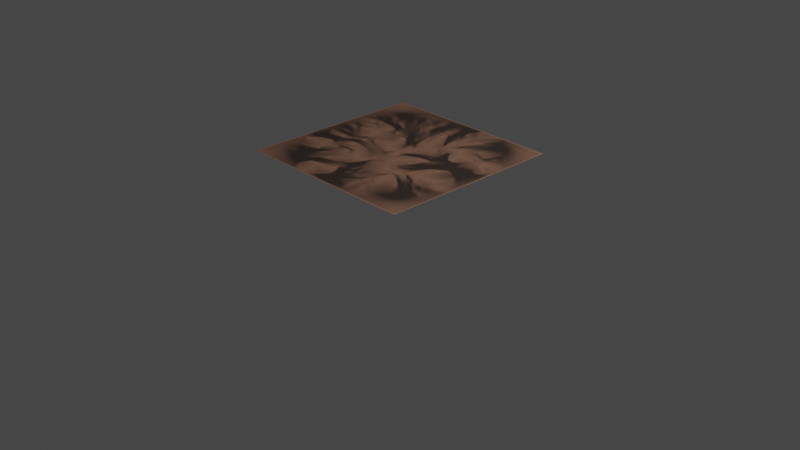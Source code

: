 # Source: mesa_island_txa_desert.blend  (saved by Blender 3.1.7; exported with 4.5.12 LTS)
import bpy
from mathutils import Matrix  # noqa: F401  (used for matrix-valued properties, if any)

bpy.ops.wm.read_factory_settings(use_empty=True)
scene = bpy.context.scene
scene.name = 'Scene'

# ---- collections
col_collection = bpy.data.collections.new('Collection'); scene.collection.children.link(col_collection)

# ---- images (referenced by path relative to the original .blend; pixels are not part of the script)
import os
ASSET_DIR = os.environ.get("B2B_ASSET_DIR", "")  # directory of the original .blend (textures are referenced by path, not embedded)
HERE = os.path.dirname(os.path.abspath(__file__))  # packed textures are extracted next to this script under _unpacked/

def load_image(name, relpath, width, height, colorspace="sRGB"):
    """Load a texture the original file referenced (path relative to the .blend, or extracted next to this script)."""
    p = next((c for c in (os.path.join(HERE, relpath), os.path.join(ASSET_DIR, relpath)) if relpath and os.path.exists(c)), "")
    if p:
        img = bpy.data.images.load(p, check_existing=True)
        img.name = name
    else:  # same state as the original file: an image datablock whose file is absent (Cycles renders it pink)
        img = bpy.data.images.new(name, width, height)
        img.source = "FILE"
        img.filepath = "//" + (relpath or name)
    img.colorspace_settings.name = colorspace
    return img
img_ant01_005_water = load_image('ant01.005_water', '_unpacked/ant01.46397a3a.exr', 128, 128, 'Linear Rec.709')
img_ant01_005_avalanche = load_image('ant01.005_avalanche', '_unpacked/ant01.ed33ec46.exr', 128, 128, 'Linear Rec.709')
img_ant01_005_normal = load_image('ant01.005_normal', '_unpacked/ant01.305da80a.exr', 128, 128, 'Linear Rec.709')
img_ant01_005_erodedheight = load_image('ant01.005_erodedheight', '_unpacked/ant01.c029d454.exr', 128, 128, 'Linear Rec.709')

# ---- materials (node trees are filled in below, after node groups)
mat_ant01_005_desert = bpy.data.materials.new('ant01.005_Desert')
mat_ant01_005_desert.use_transparent_shadow = False

# ---- node groups
ng_mesa = bpy.data.node_groups.new('Mesa', 'ShaderNodeTree')
_s = ng_mesa.interface.new_socket(name='BSDF', in_out='OUTPUT', socket_type='NodeSocketShader')
_s = ng_mesa.interface.new_socket(name='Fac', in_out='OUTPUT', socket_type='NodeSocketFloat')
_s.subtype = 'FACTOR'
_s = ng_mesa.interface.new_socket(name='Fac', in_out='INPUT', socket_type='NodeSocketFloat')
_s.subtype = 'FACTOR'
_s.min_value = 0.0
_s.max_value = 1.0
_N = ng_mesa.nodes; _L = ng_mesa.links
n0 = _N.new('ShaderNodeSeparateXYZ'); n0.name = 'Separate XYZ'; n0.location = (-608, -114)
n1 = _N.new('ShaderNodeMix'); n1.name = 'Mix'; n1.location = (-388, -76)
n1.data_type = 'RGBA'
n1.inputs[0].default_value = 0.01
n2 = _N.new('ShaderNodeTexNoise'); n2.name = 'Noise Texture.002'; n2.location = (-614, 93)
n2.inputs[2].default_value = 50.0
n2.inputs[3].default_value = 4.0
n3 = _N.new('ShaderNodeValToRGB'); n3.name = 'ColorRamp'; n3.location = (271, 93)
while len(n3.color_ramp.elements) > 1: n3.color_ramp.elements.remove(n3.color_ramp.elements[-1])
n3.color_ramp.elements[0].position = 0.0; n3.color_ramp.elements[0].color = (0.1095, 0.05448, 0.03071, 1.0)
_e = n3.color_ramp.elements.new(0.3182); _e.color = (0.4072, 0.2051, 0.1248, 1.0)
_e = n3.color_ramp.elements.new(0.6409); _e.color = (0.06301, 0.02732, 0.02217, 1.0)
_e = n3.color_ramp.elements.new(1.0); _e.color = (0.2016, 0.2016, 0.1746, 1.0)
n4 = _N.new('NodeGroupInput'); n4.name = 'Group Input'; n4.location = (-890, -303)
n5 = _N.new('ShaderNodeValToRGB'); n5.name = 'ColorRamp.001'; n5.location = (326, -594)
while len(n5.color_ramp.elements) > 1: n5.color_ramp.elements.remove(n5.color_ramp.elements[-1])
n5.color_ramp.elements[0].position = 0.0; n5.color_ramp.elements[0].color = (1.0, 1.0, 1.0, 1.0)
_e = n5.color_ramp.elements.new(0.4045); _e.color = (0.1004, 0.1004, 0.1004, 1.0)
n6 = _N.new('ShaderNodeTexVoronoi'); n6.name = 'Voronoi Texture'; n6.location = (-168, -23)
n6.voronoi_dimensions = '1D'
n6.inputs[2].default_value = 1.5
n7 = _N.new('ShaderNodeTexNoise'); n7.name = 'Noise Texture'; n7.location = (77, 47)
n8 = _N.new('ShaderNodeNewGeometry'); n8.name = 'Geometry'; n8.location = (-902, -66)
n9 = _N.new('ShaderNodeTexNoise'); n9.name = 'Noise Texture.003'; n9.location = (69, -418)
n9.inputs[2].default_value = 500.0
n10 = _N.new('ShaderNodeBsdfPrincipled'); n10.name = 'Principled BSDF'; n10.location = (1379, 95)
n10.distribution = 'GGX'
n10.subsurface_method = 'RANDOM_WALK_SKIN'
n10.inputs[2].default_value = 1.0
n10.inputs[3].default_value = 1.45
n10.inputs[27].default_value = (0.0, 0.0, 0.0, 1.0)
n10.inputs[28].default_value = 1.0
n11 = _N.new('NodeGroupOutput'); n11.name = 'Group Output'; n11.location = (1842, 39)
n12 = _N.new('ShaderNodeMix'); n12.name = 'Mix.001'; n12.location = (1003, -127)
n12.data_type = 'RGBA'
n12.blend_type = 'ADD'
n13 = _N.new('ShaderNodeHueSaturation'); n13.name = 'Hue Saturation Value'; n13.location = (1015, 76)
n14 = _N.new('ShaderNodeValToRGB'); n14.name = 'ColorRamp.002'; n14.location = (287, -194)
while len(n14.color_ramp.elements) > 1: n14.color_ramp.elements.remove(n14.color_ramp.elements[-1])
n14.color_ramp.elements[0].position = 0.1773; n14.color_ramp.elements[0].color = (0.0, 0.0, 0.0, 1.0)
_e = n14.color_ramp.elements.new(1.0); _e.color = (1.0, 1.0, 1.0, 1.0)
n15 = _N.new('ShaderNodeTexNoise'); n15.name = 'Noise Texture.001'; n15.location = (56, -200)
n15.inputs[2].default_value = 100.0
n16 = _N.new('ShaderNodeValToRGB'); n16.name = 'ColorRamp.003'; n16.location = (981, -395)
while len(n16.color_ramp.elements) > 1: n16.color_ramp.elements.remove(n16.color_ramp.elements[-1])
n16.color_ramp.elements[0].position = 0.1773; n16.color_ramp.elements[0].color = (0.4903, 0.4903, 0.4903, 1.0)
_e = n16.color_ramp.elements.new(1.0); _e.color = (1.0, 1.0, 1.0, 1.0)
_L.new(n8.outputs[0], n0.inputs[0])
_L.new(n0.outputs[2], n1.inputs[6])
_L.new(n2.outputs[0], n1.inputs[7])
_L.new(n8.outputs[0], n2.inputs[0])
_L.new(n7.outputs[0], n3.inputs[0])
_L.new(n4.outputs[0], n5.inputs[0])
_L.new(n1.outputs[2], n6.inputs[1])
_L.new(n6.outputs[0], n7.inputs[0])
_L.new(n8.outputs[0], n9.inputs[0])
_L.new(n13.outputs[0], n10.inputs[0])
_L.new(n16.outputs[0], n10.inputs[13])
_L.new(n10.outputs[0], n11.inputs[0])
_L.new(n12.outputs[2], n11.inputs[1])
_L.new(n14.outputs[0], n12.inputs[0])
_L.new(n15.outputs[0], n12.inputs[6])
_L.new(n9.outputs[0], n12.inputs[7])
_L.new(n5.outputs[0], n13.inputs[2])
_L.new(n3.outputs[0], n13.inputs[4])
_L.new(n15.outputs[0], n14.inputs[0])
_L.new(n6.outputs[0], n15.inputs[0])
_L.new(n15.outputs[0], n16.inputs[0])
n11.is_active_output = True
ng_maps_002 = bpy.data.node_groups.new('Maps.002', 'ShaderNodeTree')
_s = ng_maps_002.interface.new_socket(name='Height', in_out='OUTPUT', socket_type='NodeSocketColor')
_s = ng_maps_002.interface.new_socket(name='Flowrate', in_out='OUTPUT', socket_type='NodeSocketFloat')
_s = ng_maps_002.interface.new_socket(name='Sediment', in_out='OUTPUT', socket_type='NodeSocketFloat')
_s = ng_maps_002.interface.new_socket(name='Water', in_out='OUTPUT', socket_type='NodeSocketFloat')
_s = ng_maps_002.interface.new_socket(name='Avalanced', in_out='OUTPUT', socket_type='NodeSocketFloat')
_s = ng_maps_002.interface.new_socket(name='Gradient', in_out='OUTPUT', socket_type='NodeSocketFloat')
_s = ng_maps_002.interface.new_socket(name='Scour', in_out='OUTPUT', socket_type='NodeSocketFloat')
_s = ng_maps_002.interface.new_socket(name='Normal', in_out='OUTPUT', socket_type='NodeSocketColor')
_N = ng_maps_002.nodes; _L = ng_maps_002.links
n0 = _N.new('ShaderNodeTexImage'); n0.name = 'Image Texture.001'; n0.location = (-187, 39)
n0.label = 'Image Texture.001'
n0.image = img_ant01_005_water
n1 = _N.new('ShaderNodeSeparateColor'); n1.name = 'Separate RGB'; n1.location = (152, 33)
n1.label = 'Separate RGB'
n2 = _N.new('NodeGroupInput'); n2.name = 'Group Input'; n2.location = (-943, 143)
n2.label = 'Group Input'
n3 = _N.new('ShaderNodeTexCoord'); n3.name = 'Texture Coordinate'; n3.location = (-541, 90)
n3.label = 'Texture Coordinate'
n4 = _N.new('ShaderNodeTexImage'); n4.name = 'Image Texture.002'; n4.location = (-188, -262)
n4.label = 'Image Texture.002'
n4.image = img_ant01_005_avalanche
n5 = _N.new('ShaderNodeTexImage'); n5.name = 'Image Texture.003'; n5.location = (-187, -568)
n5.label = 'Image Texture.002'
n5.image = img_ant01_005_normal
n6 = _N.new('ShaderNodeTexImage'); n6.name = 'Image Texture'; n6.location = (-181, 311)
n6.label = 'Image Texture'
n6.image = img_ant01_005_erodedheight
n7 = _N.new('ShaderNodeSeparateColor'); n7.name = 'Separate RGB.001'; n7.location = (152, -133)
n7.label = 'Separate RGB.001'
n8 = _N.new('NodeGroupOutput'); n8.name = 'Group Output'; n8.location = (451, 21)
n8.label = 'Group Output'
_L.new(n3.outputs[2], n0.inputs[0])
_L.new(n0.outputs[0], n1.inputs[0])
_L.new(n3.outputs[2], n4.inputs[0])
_L.new(n3.outputs[2], n5.inputs[0])
_L.new(n3.outputs[2], n6.inputs[0])
_L.new(n4.outputs[0], n7.inputs[0])
_L.new(n6.outputs[0], n8.inputs[0])
_L.new(n1.outputs[0], n8.inputs[1])
_L.new(n1.outputs[1], n8.inputs[2])
_L.new(n1.outputs[2], n8.inputs[3])
_L.new(n7.outputs[0], n8.inputs[4])
_L.new(n7.outputs[1], n8.inputs[5])
_L.new(n7.outputs[2], n8.inputs[6])
_L.new(n5.outputs[0], n8.inputs[7])
n8.is_active_output = True

# ---- material node trees
mat_ant01_005_desert.use_nodes = True; mat_ant01_005_desert.node_tree.nodes.clear()
_N = mat_ant01_005_desert.node_tree.nodes; _L = mat_ant01_005_desert.node_tree.links
n0 = _N.new('ShaderNodeDisplacement'); n0.name = 'Displacement'; n0.location = (225, -229)
n1 = _N.new('NodeReroute'); n1.name = 'Reroute'; n1.location = (-140, -546)
n1.width = 100
n1.socket_idname = 'NodeSocketFloat'
n2 = _N.new('NodeReroute'); n2.name = 'Reroute.001'; n2.location = (-134, -215)
n2.width = 100
n2.socket_idname = 'NodeSocketFloat'
n3 = _N.new('ShaderNodeOutputMaterial'); n3.name = 'Material Output'; n3.location = (448, -79)
n3.label = 'Material Output'
n4 = _N.new('ShaderNodeGroup'); n4.name = 'Group'; n4.location = (-11, -102)
n4.node_tree = ng_mesa
n5 = _N.new('ShaderNodeGroup'); n5.name = 'Maps'; n5.location = (-392, -493)
n5.label = 'Maps'
n5.node_tree = ng_maps_002
_L.new(n4.outputs[1], n0.inputs[0])
_L.new(n5.outputs[1], n1.inputs[0])
_L.new(n1.outputs[0], n2.inputs[0])
_L.new(n4.outputs[0], n3.inputs[0])
_L.new(n0.outputs[0], n3.inputs[2])
_L.new(n2.outputs[0], n4.inputs[0])
n3.is_active_output = True

# ---- world
world_world = bpy.data.worlds.new('World'); scene.world = world_world
world_world.use_nodes = True; world_world.node_tree.nodes.clear()
_N = world_world.node_tree.nodes; _L = world_world.node_tree.links
n0 = _N.new('ShaderNodeOutputWorld'); n0.name = 'World Output'; n0.location = (300, 300)
n1 = _N.new('ShaderNodeBackground'); n1.name = 'Background'; n1.location = (10, 300)
n1.inputs[0].default_value = (0.05088, 0.05088, 0.05088, 1.0)
_L.new(n1.outputs[0], n0.inputs[0])
n0.is_active_output = True
world_world.color = (0.05088, 0.05088, 0.05088)
world_world.use_sun_shadow = False
world_world.sun_shadow_jitter_overblur = 0.0

# ---- cameras
cam_camera = bpy.data.cameras.new('Camera')
cam_camera.clip_end = 100.0
cam_camera.ortho_scale = 7.314

# ---- lights
light_light = bpy.data.lights.new('Light', 'POINT')
light_light.transmission_factor = 0.0
light_light.energy = 1000.0
light_light.shadow_soft_size = 0.1
light_light.shadow_maximum_resolution = 0.006
light_light.use_absolute_resolution = True

# ---- meshes
me_ant01_026 = bpy.data.meshes.new('ant01.026')
me_ant01_026.from_pydata([(-1.0, -1.0, 0.0), (-1.0, 1.0, 0.0), (1.0, -1.0, 0.0), (1.0, 1.0, 0.0)], [], [(1, 0, 3), (0, 2, 3)])
me_ant01_026.polygons.foreach_set('use_smooth', [True] * 2)
_uv = me_ant01_026.uv_layers.new(name='UVMap')
_uv.uv.foreach_set('vector', [0.0, 1.0, 0.0, 0.0, 1.0, 1.0, 0.0, 0.0, 1.0, 0.0, 1.0, 1.0])
me_ant01_026.materials.append(mat_ant01_005_desert)
me_ant01_026.use_remesh_fix_poles = True
me_ant01_026.use_remesh_preserve_attributes = False
me_ant01_026.update()

# ---- objects
ob_light = bpy.data.objects.new('Light', light_light)
ob_camera = bpy.data.objects.new('Camera', cam_camera)
ob_ant01_005 = bpy.data.objects.new('ant01.005', me_ant01_026)

# ---- transforms, parenting, visibility, modifiers, constraints
ob_light.location = (4.076, 1.005, 5.904)
ob_light.rotation_euler = (0.6503, 0.05522, 1.866)
ob_light.lock_rotations_4d = False
ob_light.empty_display_type = 'ARROWS'
ob_light.color = (0.0, 0.0, 0.0, 0.0)
ob_light.lineart.crease_threshold = 0.0
ob_camera.location = (7.359, -6.926, 4.958)
ob_camera.rotation_euler = (1.109, 0.0, 0.8149)
ob_camera.lock_rotations_4d = False
ob_camera.empty_display_type = 'ARROWS'
ob_camera.color = (0.0, 0.0, 0.0, 0.0)
ob_camera.display_type = 'WIRE'
ob_camera.lineart.crease_threshold = 0.0
ob_ant01_005.location = (0.0, 0.0, 0.0)
_m = ob_ant01_005.modifiers.new('ANTSubsurf', 'SUBSURF')
_m.subdivision_type = 'SIMPLE'
_m.levels = 7
_m.render_levels = 8
_m = ob_ant01_005.modifiers.new('ANTDisplace', 'DISPLACE')
_m.mid_level = 0.0
_m.strength = 0.73
_m.direction = 'Z'
_m.texture_coords = 'UV'

# ---- collection membership
col_collection.objects.link(ob_light)
col_collection.objects.link(ob_camera)
col_collection.objects.link(ob_ant01_005)

# ---- scene / render settings (as saved in the file)
scene.camera = ob_camera
scene.frame_start = 1; scene.frame_end = 250; scene.frame_set(1)
scene.render.engine = 'BLENDER_EEVEE_NEXT'
scene.cycles.sampling_pattern = 'TABULATED_SOBOL'
scene.cycles.use_light_tree = False
scene.view_settings.view_transform = 'Filmic'
bpy.context.view_layer.update()
